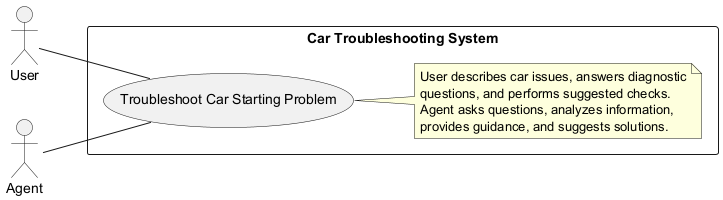

The diagram above was rendered by PlantUML. Its source (embedded in the PNG):
@startuml
left to right direction

actor User
actor DiagnosticAgent as "Agent"

rectangle "Car Troubleshooting System" {
  usecase "Troubleshoot Car Starting Problem" as UC1
  note right of UC1
    User describes car issues, answers diagnostic
    questions, and performs suggested checks.
    Agent asks questions, analyzes information,
    provides guidance, and suggests solutions.
  end note
}

User -- UC1
DiagnosticAgent -- UC1

@enduml